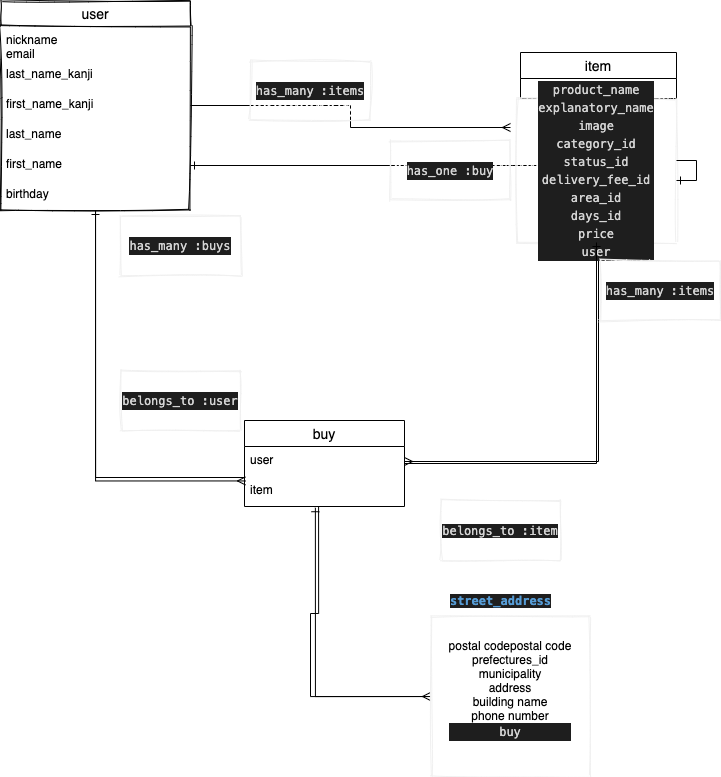

The diagram above was exported from draw.io. Its source (the exported page's mxGraphModel, read from the mxfile embedded in the PNG):
<mxGraphModel dx="1232" dy="705" grid="1" gridSize="10" guides="1" tooltips="1" connect="1" arrows="1" fold="1" page="1" pageScale="1" pageWidth="827" pageHeight="1169" math="0" shadow="0">
  <root>
    <mxCell id="0" />
    <mxCell id="1" parent="0" />
    <mxCell id="120" style="edgeStyle=orthogonalEdgeStyle;rounded=0;orthogonalLoop=1;jettySize=auto;html=1;endArrow=ERmany;endFill=0;strokeWidth=1;" edge="1" parent="1" source="15">
      <mxGeometry relative="1" as="geometry">
        <mxPoint x="520" y="467" as="targetPoint" />
      </mxGeometry>
    </mxCell>
    <mxCell id="148" style="edgeStyle=orthogonalEdgeStyle;rounded=0;orthogonalLoop=1;jettySize=auto;html=1;entryX=0.006;entryY=0.148;entryDx=0;entryDy=0;entryPerimeter=0;endArrow=ERmany;endFill=0;strokeWidth=1;" edge="1" parent="1" source="15" target="87">
      <mxGeometry relative="1" as="geometry" />
    </mxCell>
    <mxCell id="147" style="edgeStyle=orthogonalEdgeStyle;rounded=0;orthogonalLoop=1;jettySize=auto;html=1;entryX=0;entryY=0.5;entryDx=0;entryDy=0;endArrow=ERmany;endFill=0;strokeWidth=1;exitX=0.463;exitY=1.019;exitDx=0;exitDy=0;exitPerimeter=0;" edge="1" parent="1" source="87" target="136">
      <mxGeometry relative="1" as="geometry">
        <Array as="points">
          <mxPoint x="320" y="953" />
          <mxPoint x="320" y="1036" />
        </Array>
      </mxGeometry>
    </mxCell>
    <mxCell id="149" style="edgeStyle=orthogonalEdgeStyle;rounded=0;orthogonalLoop=1;jettySize=auto;html=1;entryX=1;entryY=0.5;entryDx=0;entryDy=0;endArrow=ERmany;endFill=0;strokeWidth=1;" edge="1" parent="1" source="19" target="92">
      <mxGeometry relative="1" as="geometry" />
    </mxCell>
    <mxCell id="152" style="edgeStyle=orthogonalEdgeStyle;rounded=0;orthogonalLoop=1;jettySize=auto;html=1;entryX=1;entryY=0.5;entryDx=0;entryDy=0;endArrow=ERone;endFill=0;strokeWidth=1;" edge="1" parent="1" source="19" target="73">
      <mxGeometry relative="1" as="geometry" />
    </mxCell>
    <mxCell id="19" value="item" style="swimlane;fontStyle=0;childLayout=stackLayout;horizontal=1;startSize=26;horizontalStack=0;resizeParent=1;resizeParentMax=0;resizeLast=0;collapsible=1;marginBottom=0;align=center;fontSize=14;" vertex="1" parent="1">
      <mxGeometry x="530" y="392" width="156" height="46" as="geometry">
        <mxRectangle x="460" y="390" width="60" height="26" as="alternateBounds" />
      </mxGeometry>
    </mxCell>
    <mxCell id="114" value="Text" style="text;html=1;align=center;verticalAlign=middle;resizable=0;points=[];autosize=1;" vertex="1" parent="19">
      <mxGeometry y="26" width="156" height="20" as="geometry" />
    </mxCell>
    <mxCell id="115" value="&lt;div style=&quot;color: rgb(212 , 212 , 212) ; background-color: rgb(30 , 30 , 30) ; font-family: &amp;#34;menlo&amp;#34; , &amp;#34;monaco&amp;#34; , &amp;#34;courier new&amp;#34; , monospace ; line-height: 18px&quot;&gt;product_name&lt;/div&gt;&lt;div style=&quot;color: rgb(212 , 212 , 212) ; background-color: rgb(30 , 30 , 30) ; font-family: &amp;#34;menlo&amp;#34; , &amp;#34;monaco&amp;#34; , &amp;#34;courier new&amp;#34; , monospace ; line-height: 18px&quot;&gt;&lt;div style=&quot;line-height: 18px&quot;&gt;explanatory_name&lt;/div&gt;&lt;div style=&quot;line-height: 18px&quot;&gt;&lt;div style=&quot;font-family: &amp;#34;menlo&amp;#34; , &amp;#34;monaco&amp;#34; , &amp;#34;courier new&amp;#34; , monospace ; line-height: 18px&quot;&gt;image&lt;/div&gt;&lt;div style=&quot;font-family: &amp;#34;menlo&amp;#34; , &amp;#34;monaco&amp;#34; , &amp;#34;courier new&amp;#34; , monospace ; line-height: 18px&quot;&gt;&lt;div style=&quot;line-height: 18px&quot;&gt;category&lt;span style=&quot;font-family: &amp;#34;menlo&amp;#34; , &amp;#34;monaco&amp;#34; , &amp;#34;courier new&amp;#34; , monospace&quot;&gt;_id&lt;/span&gt;&lt;/div&gt;&lt;div style=&quot;line-height: 18px&quot;&gt;&lt;div style=&quot;font-family: &amp;#34;menlo&amp;#34; , &amp;#34;monaco&amp;#34; , &amp;#34;courier new&amp;#34; , monospace ; line-height: 18px&quot;&gt;status&lt;span style=&quot;font-family: &amp;#34;menlo&amp;#34; , &amp;#34;monaco&amp;#34; , &amp;#34;courier new&amp;#34; , monospace&quot;&gt;_id&lt;/span&gt;&lt;/div&gt;&lt;div style=&quot;font-family: &amp;#34;menlo&amp;#34; , &amp;#34;monaco&amp;#34; , &amp;#34;courier new&amp;#34; , monospace ; line-height: 18px&quot;&gt;&lt;div style=&quot;line-height: 18px&quot;&gt;delivery_fee&lt;span style=&quot;font-family: &amp;#34;menlo&amp;#34; , &amp;#34;monaco&amp;#34; , &amp;#34;courier new&amp;#34; , monospace&quot;&gt;_id&lt;/span&gt;&lt;/div&gt;&lt;div style=&quot;line-height: 18px&quot;&gt;&lt;div style=&quot;line-height: 18px&quot;&gt;area&lt;span style=&quot;font-family: &amp;#34;menlo&amp;#34; , &amp;#34;monaco&amp;#34; , &amp;#34;courier new&amp;#34; , monospace&quot;&gt;_id&lt;/span&gt;&lt;/div&gt;&lt;div style=&quot;line-height: 18px&quot;&gt;&lt;div style=&quot;line-height: 18px&quot;&gt;days&lt;span style=&quot;font-family: &amp;#34;menlo&amp;#34; , &amp;#34;monaco&amp;#34; , &amp;#34;courier new&amp;#34; , monospace&quot;&gt;_id&lt;/span&gt;&lt;/div&gt;&lt;div style=&quot;line-height: 18px&quot;&gt;&lt;div style=&quot;line-height: 18px&quot;&gt;price&lt;/div&gt;&lt;div style=&quot;line-height: 18px&quot;&gt;&lt;div style=&quot;line-height: 18px&quot;&gt;user&lt;/div&gt;&lt;/div&gt;&lt;/div&gt;&lt;/div&gt;&lt;/div&gt;&lt;/div&gt;&lt;/div&gt;&lt;/div&gt;&lt;/div&gt;&lt;/div&gt;" style="whiteSpace=wrap;html=1;sketch=1;strokeColor=#f0f0f0;strokeWidth=1;" vertex="1" parent="1">
      <mxGeometry x="526" y="438" width="160" height="144" as="geometry" />
    </mxCell>
    <mxCell id="122" style="edgeStyle=orthogonalEdgeStyle;rounded=0;orthogonalLoop=1;jettySize=auto;html=1;entryX=0.5;entryY=1;entryDx=0;entryDy=0;endArrow=ERone;endFill=0;strokeWidth=1;" edge="1" parent="1" target="15">
      <mxGeometry relative="1" as="geometry">
        <mxPoint x="254" y="817" as="sourcePoint" />
      </mxGeometry>
    </mxCell>
    <mxCell id="123" style="edgeStyle=orthogonalEdgeStyle;rounded=0;orthogonalLoop=1;jettySize=auto;html=1;endArrow=ERone;endFill=0;strokeWidth=1;" edge="1" parent="1" source="115" target="115">
      <mxGeometry relative="1" as="geometry" />
    </mxCell>
    <mxCell id="127" value="&lt;div style=&quot;color: rgb(212 , 212 , 212) ; background-color: rgb(30 , 30 , 30) ; font-family: &amp;#34;menlo&amp;#34; , &amp;#34;monaco&amp;#34; , &amp;#34;courier new&amp;#34; , monospace ; line-height: 18px&quot;&gt; has_many :items&lt;/div&gt;" style="whiteSpace=wrap;html=1;sketch=1;strokeColor=#f0f0f0;strokeWidth=1;" vertex="1" parent="1">
      <mxGeometry x="610" y="600" width="120" height="60" as="geometry" />
    </mxCell>
    <mxCell id="129" value="&lt;div style=&quot;color: rgb(212 , 212 , 212) ; background-color: rgb(30 , 30 , 30) ; font-family: &amp;#34;menlo&amp;#34; , &amp;#34;monaco&amp;#34; , &amp;#34;courier new&amp;#34; , monospace ; line-height: 18px&quot;&gt;belongs_to :user&lt;/div&gt;" style="whiteSpace=wrap;html=1;sketch=1;strokeColor=#f0f0f0;strokeWidth=1;" vertex="1" parent="1">
      <mxGeometry x="130" y="710" width="120" height="60" as="geometry" />
    </mxCell>
    <mxCell id="130" value="&lt;div style=&quot;color: rgb(212 , 212 , 212) ; background-color: rgb(30 , 30 , 30) ; font-family: &amp;#34;menlo&amp;#34; , &amp;#34;monaco&amp;#34; , &amp;#34;courier new&amp;#34; , monospace ; line-height: 18px&quot;&gt;has_many :items&lt;/div&gt;" style="whiteSpace=wrap;html=1;sketch=1;strokeColor=#f0f0f0;strokeWidth=1;" vertex="1" parent="1">
      <mxGeometry x="260" y="400" width="120" height="60" as="geometry" />
    </mxCell>
    <mxCell id="131" value="&lt;div style=&quot;color: rgb(212 , 212 , 212) ; background-color: rgb(30 , 30 , 30) ; font-family: &amp;#34;menlo&amp;#34; , &amp;#34;monaco&amp;#34; , &amp;#34;courier new&amp;#34; , monospace ; font-weight: normal ; font-size: 12px ; line-height: 18px&quot;&gt;&lt;div&gt;&lt;span style=&quot;color: #d4d4d4&quot;&gt;has_many :buys&lt;/span&gt;&lt;/div&gt;&lt;/div&gt;" style="whiteSpace=wrap;html=1;sketch=1;strokeColor=#f0f0f0;strokeWidth=1;" vertex="1" parent="1">
      <mxGeometry x="130" y="555" width="120" height="60" as="geometry" />
    </mxCell>
    <mxCell id="133" value="&lt;span style=&quot;background-color: rgb(30 , 30 , 30) ; color: rgb(212 , 212 , 212) ; font-family: &amp;#34;menlo&amp;#34; , &amp;#34;monaco&amp;#34; , &amp;#34;courier new&amp;#34; , monospace&quot;&gt;belongs_to :item&lt;/span&gt;" style="whiteSpace=wrap;html=1;sketch=1;strokeColor=#f0f0f0;strokeWidth=1;" vertex="1" parent="1">
      <mxGeometry x="450" y="840" width="120" height="60" as="geometry" />
    </mxCell>
    <mxCell id="134" value="&lt;div style=&quot;color: rgb(212 , 212 , 212) ; background-color: rgb(30 , 30 , 30) ; font-family: &amp;#34;menlo&amp;#34; , &amp;#34;monaco&amp;#34; , &amp;#34;courier new&amp;#34; , monospace ; line-height: 18px&quot;&gt;has_one :buy&lt;/div&gt;" style="whiteSpace=wrap;html=1;sketch=1;strokeColor=#f0f0f0;strokeWidth=1;" vertex="1" parent="1">
      <mxGeometry x="400" y="480" width="120" height="60" as="geometry" />
    </mxCell>
    <mxCell id="145" style="edgeStyle=orthogonalEdgeStyle;rounded=0;orthogonalLoop=1;jettySize=auto;html=1;entryX=0.443;entryY=1.041;entryDx=0;entryDy=0;entryPerimeter=0;endArrow=ERone;endFill=0;strokeWidth=1;" edge="1" parent="1" source="136" target="87">
      <mxGeometry relative="1" as="geometry">
        <Array as="points">
          <mxPoint x="325" y="1036" />
        </Array>
      </mxGeometry>
    </mxCell>
    <mxCell id="136" value="&lt;span style=&quot;text-align: left&quot;&gt;postal codepostal code&lt;br&gt;&lt;/span&gt;&lt;span style=&quot;text-align: left&quot;&gt;prefectures_id&lt;br&gt;&lt;/span&gt;&lt;span style=&quot;text-align: left&quot;&gt;municipality&lt;br&gt;&lt;/span&gt;&lt;span style=&quot;text-align: left&quot;&gt;address&lt;br&gt;&lt;/span&gt;&lt;span style=&quot;text-align: left&quot;&gt;building name&lt;br&gt;&lt;/span&gt;&lt;span style=&quot;text-align: left&quot;&gt;phone number&lt;br&gt;&lt;/span&gt;&lt;div style=&quot;color: rgb(212 , 212 , 212) ; background-color: rgb(30 , 30 , 30) ; font-family: &amp;#34;menlo&amp;#34; , &amp;#34;monaco&amp;#34; , &amp;#34;courier new&amp;#34; , monospace ; line-height: 18px&quot;&gt;buy&lt;/div&gt;&lt;span style=&quot;text-align: left&quot;&gt;&lt;br&gt;&lt;/span&gt;" style="whiteSpace=wrap;html=1;sketch=1;strokeColor=#f0f0f0;strokeWidth=1;" vertex="1" parent="1">
      <mxGeometry x="440" y="956" width="160" height="160" as="geometry" />
    </mxCell>
    <mxCell id="142" value="&lt;span style=&quot;color: rgb(86 , 156 , 214) ; font-weight: bold ; background-color: rgb(30 , 30 , 30) ; font-family: &amp;#34;menlo&amp;#34; , &amp;#34;monaco&amp;#34; , &amp;#34;courier new&amp;#34; , monospace&quot;&gt;street_address&lt;/span&gt;" style="text;html=1;align=center;verticalAlign=middle;resizable=0;points=[];autosize=1;" vertex="1" parent="1">
      <mxGeometry x="450" y="930" width="120" height="20" as="geometry" />
    </mxCell>
    <mxCell id="151" style="edgeStyle=orthogonalEdgeStyle;rounded=0;orthogonalLoop=1;jettySize=auto;html=1;endArrow=ERone;endFill=0;strokeWidth=1;" edge="1" parent="1" source="51" target="115">
      <mxGeometry relative="1" as="geometry" />
    </mxCell>
    <mxCell id="51" value="buy" style="swimlane;fontStyle=0;childLayout=stackLayout;horizontal=1;startSize=26;horizontalStack=0;resizeParent=1;resizeParentMax=0;resizeLast=0;collapsible=1;marginBottom=0;align=center;fontSize=14;" vertex="1" parent="1">
      <mxGeometry x="254" y="760" width="160" height="86" as="geometry" />
    </mxCell>
    <mxCell id="92" value="user" style="text;strokeColor=none;fillColor=none;spacingLeft=4;spacingRight=4;overflow=hidden;rotatable=0;points=[[0,0.5],[1,0.5]];portConstraint=eastwest;fontSize=12;" vertex="1" parent="51">
      <mxGeometry y="26" width="160" height="30" as="geometry" />
    </mxCell>
    <mxCell id="87" value="item" style="text;strokeColor=none;fillColor=none;spacingLeft=4;spacingRight=4;overflow=hidden;rotatable=0;points=[[0,0.5],[1,0.5]];portConstraint=eastwest;fontSize=12;" vertex="1" parent="51">
      <mxGeometry y="56" width="160" height="30" as="geometry" />
    </mxCell>
    <mxCell id="15" value="user" style="swimlane;fontStyle=0;childLayout=stackLayout;horizontal=1;startSize=26;horizontalStack=0;resizeParent=1;resizeParentMax=0;resizeLast=0;collapsible=1;marginBottom=0;align=center;fontSize=14;direction=east;strokeWidth=1;sketch=1;" vertex="1" parent="1">
      <mxGeometry x="10" y="340" width="190" height="210" as="geometry" />
    </mxCell>
    <mxCell id="16" value="nickname" style="text;strokeColor=none;fillColor=none;spacingLeft=4;spacingRight=4;overflow=hidden;rotatable=0;points=[[0,0.5],[1,0.5]];portConstraint=eastwest;fontSize=12;" vertex="1" parent="15">
      <mxGeometry y="26" width="190" height="14" as="geometry" />
    </mxCell>
    <mxCell id="71" value="email" style="text;strokeColor=none;fillColor=none;spacingLeft=4;spacingRight=4;overflow=hidden;rotatable=0;points=[[0,0.5],[1,0.5]];portConstraint=eastwest;fontSize=12;" vertex="1" parent="15">
      <mxGeometry y="40" width="190" height="20" as="geometry" />
    </mxCell>
    <mxCell id="155" value="last_name_kanji" style="text;strokeColor=none;fillColor=none;spacingLeft=4;spacingRight=4;overflow=hidden;rotatable=0;points=[[0,0.5],[1,0.5]];portConstraint=eastwest;fontSize=12;" vertex="1" parent="15">
      <mxGeometry y="60" width="190" height="30" as="geometry" />
    </mxCell>
    <mxCell id="156" value="first_name_kanji" style="text;strokeColor=none;fillColor=none;spacingLeft=4;spacingRight=4;overflow=hidden;rotatable=0;points=[[0,0.5],[1,0.5]];portConstraint=eastwest;fontSize=12;" vertex="1" parent="15">
      <mxGeometry y="90" width="190" height="30" as="geometry" />
    </mxCell>
    <mxCell id="154" value="last_name" style="text;strokeColor=none;fillColor=none;spacingLeft=4;spacingRight=4;overflow=hidden;rotatable=0;points=[[0,0.5],[1,0.5]];portConstraint=eastwest;fontSize=12;" vertex="1" parent="15">
      <mxGeometry y="120" width="190" height="30" as="geometry" />
    </mxCell>
    <mxCell id="73" value="first_name" style="text;strokeColor=none;fillColor=none;spacingLeft=4;spacingRight=4;overflow=hidden;rotatable=0;points=[[0,0.5],[1,0.5]];portConstraint=eastwest;fontSize=12;" vertex="1" parent="15">
      <mxGeometry y="150" width="190" height="30" as="geometry" />
    </mxCell>
    <mxCell id="99" value="birthday" style="text;strokeColor=none;fillColor=none;spacingLeft=4;spacingRight=4;overflow=hidden;rotatable=0;points=[[0,0.5],[1,0.5]];portConstraint=eastwest;fontSize=12;" vertex="1" parent="15">
      <mxGeometry y="180" width="190" height="30" as="geometry" />
    </mxCell>
  </root>
</mxGraphModel>